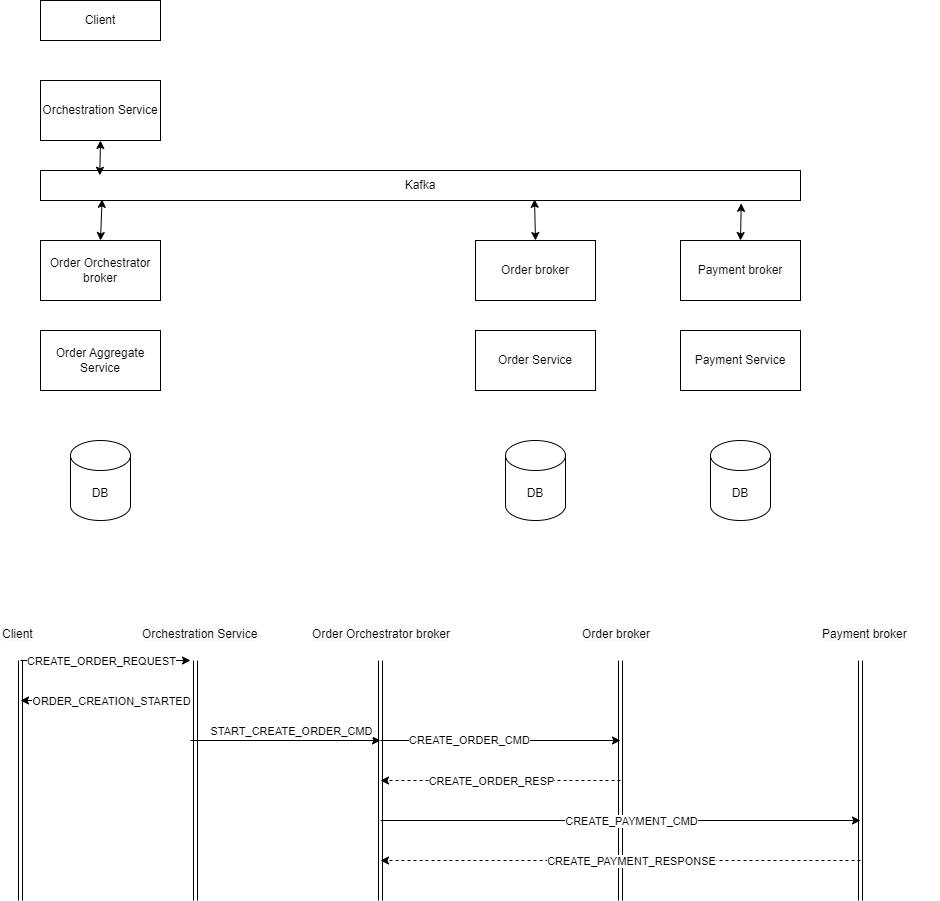

The diagram above was exported from draw.io. Its source (the exported page's mxGraphModel, read from the mxfile embedded in the PNG):
<mxGraphModel dx="1050" dy="557" grid="1" gridSize="10" guides="1" tooltips="1" connect="1" arrows="1" fold="1" page="1" pageScale="1" pageWidth="850" pageHeight="1100" math="0" shadow="0">
  <root>
    <mxCell id="0" />
    <mxCell id="1" parent="0" />
    <mxCell id="eTOdYadwrGakXhIgPnh0-1" value="Order Service" style="rounded=0;whiteSpace=wrap;html=1;" parent="1" vertex="1">
      <mxGeometry x="475" y="330" width="120" height="60" as="geometry" />
    </mxCell>
    <mxCell id="eTOdYadwrGakXhIgPnh0-2" value="DB" style="shape=cylinder3;whiteSpace=wrap;html=1;boundedLbl=1;backgroundOutline=1;size=15;" parent="1" vertex="1">
      <mxGeometry x="505" y="440" width="60" height="80" as="geometry" />
    </mxCell>
    <mxCell id="eTOdYadwrGakXhIgPnh0-3" value="Payment Service" style="rounded=0;whiteSpace=wrap;html=1;" parent="1" vertex="1">
      <mxGeometry x="680" y="330" width="120" height="60" as="geometry" />
    </mxCell>
    <mxCell id="eTOdYadwrGakXhIgPnh0-4" value="DB" style="shape=cylinder3;whiteSpace=wrap;html=1;boundedLbl=1;backgroundOutline=1;size=15;" parent="1" vertex="1">
      <mxGeometry x="710" y="440" width="60" height="80" as="geometry" />
    </mxCell>
    <mxCell id="eTOdYadwrGakXhIgPnh0-5" value="Order Aggregate Service" style="rounded=0;whiteSpace=wrap;html=1;" parent="1" vertex="1">
      <mxGeometry x="40" y="330" width="120" height="60" as="geometry" />
    </mxCell>
    <mxCell id="eTOdYadwrGakXhIgPnh0-6" value="DB" style="shape=cylinder3;whiteSpace=wrap;html=1;boundedLbl=1;backgroundOutline=1;size=15;" parent="1" vertex="1">
      <mxGeometry x="70" y="440" width="60" height="80" as="geometry" />
    </mxCell>
    <mxCell id="eTOdYadwrGakXhIgPnh0-7" value="Kafka" style="rounded=0;whiteSpace=wrap;html=1;" parent="1" vertex="1">
      <mxGeometry x="40" y="170" width="760" height="30" as="geometry" />
    </mxCell>
    <mxCell id="eTOdYadwrGakXhIgPnh0-8" value="Order broker" style="rounded=0;whiteSpace=wrap;html=1;" parent="1" vertex="1">
      <mxGeometry x="475" y="240" width="120" height="60" as="geometry" />
    </mxCell>
    <mxCell id="eTOdYadwrGakXhIgPnh0-9" value="Payment broker" style="rounded=0;whiteSpace=wrap;html=1;" parent="1" vertex="1">
      <mxGeometry x="680" y="240" width="120" height="60" as="geometry" />
    </mxCell>
    <mxCell id="eTOdYadwrGakXhIgPnh0-10" value="Order Orchestrator broker" style="rounded=0;whiteSpace=wrap;html=1;" parent="1" vertex="1">
      <mxGeometry x="40" y="240" width="120" height="60" as="geometry" />
    </mxCell>
    <mxCell id="eTOdYadwrGakXhIgPnh0-18" value="Orchestration Service" style="rounded=0;whiteSpace=wrap;html=1;" parent="1" vertex="1">
      <mxGeometry x="40" y="80" width="120" height="60" as="geometry" />
    </mxCell>
    <mxCell id="eTOdYadwrGakXhIgPnh0-19" value="Client" style="rounded=0;whiteSpace=wrap;html=1;" parent="1" vertex="1">
      <mxGeometry x="40" width="120" height="40" as="geometry" />
    </mxCell>
    <mxCell id="eTOdYadwrGakXhIgPnh0-21" value="" style="shape=link;html=1;rounded=0;" parent="1" edge="1">
      <mxGeometry width="100" relative="1" as="geometry">
        <mxPoint x="195" y="660" as="sourcePoint" />
        <mxPoint x="195" y="900" as="targetPoint" />
      </mxGeometry>
    </mxCell>
    <mxCell id="eTOdYadwrGakXhIgPnh0-23" value="" style="shape=link;html=1;rounded=0;" parent="1" edge="1">
      <mxGeometry width="100" relative="1" as="geometry">
        <mxPoint x="620" y="660" as="sourcePoint" />
        <mxPoint x="620" y="900" as="targetPoint" />
      </mxGeometry>
    </mxCell>
    <mxCell id="eTOdYadwrGakXhIgPnh0-24" value="" style="shape=link;html=1;rounded=0;" parent="1" edge="1">
      <mxGeometry width="100" relative="1" as="geometry">
        <mxPoint x="860" y="660" as="sourcePoint" />
        <mxPoint x="860" y="900" as="targetPoint" />
      </mxGeometry>
    </mxCell>
    <mxCell id="eTOdYadwrGakXhIgPnh0-25" value="" style="shape=link;html=1;rounded=0;" parent="1" edge="1">
      <mxGeometry width="100" relative="1" as="geometry">
        <mxPoint x="380" y="660" as="sourcePoint" />
        <mxPoint x="380" y="900" as="targetPoint" />
      </mxGeometry>
    </mxCell>
    <mxCell id="eTOdYadwrGakXhIgPnh0-26" value="&lt;span style=&quot;color: rgb(0, 0, 0); font-family: Helvetica; font-size: 12px; font-style: normal; font-variant-ligatures: normal; font-variant-caps: normal; font-weight: 400; letter-spacing: normal; orphans: 2; text-align: center; text-indent: 0px; text-transform: none; widows: 2; word-spacing: 0px; -webkit-text-stroke-width: 0px; white-space: normal; background-color: rgb(251, 251, 251); text-decoration-thickness: initial; text-decoration-style: initial; text-decoration-color: initial; display: inline !important; float: none;&quot;&gt;Order Orchestrator broker&lt;/span&gt;" style="text;whiteSpace=wrap;html=1;" parent="1" vertex="1">
      <mxGeometry x="310" y="620" width="170" height="40" as="geometry" />
    </mxCell>
    <mxCell id="eTOdYadwrGakXhIgPnh0-27" value="&lt;span style=&quot;color: rgb(0, 0, 0); font-family: Helvetica; font-size: 12px; font-style: normal; font-variant-ligatures: normal; font-variant-caps: normal; font-weight: 400; letter-spacing: normal; orphans: 2; text-align: center; text-indent: 0px; text-transform: none; widows: 2; word-spacing: 0px; -webkit-text-stroke-width: 0px; white-space: normal; background-color: rgb(251, 251, 251); text-decoration-thickness: initial; text-decoration-style: initial; text-decoration-color: initial; display: inline !important; float: none;&quot;&gt;Order broker&lt;/span&gt;" style="text;whiteSpace=wrap;html=1;" parent="1" vertex="1">
      <mxGeometry x="580" y="620" width="100" height="40" as="geometry" />
    </mxCell>
    <mxCell id="eTOdYadwrGakXhIgPnh0-29" value="&lt;span style=&quot;color: rgb(0, 0, 0); font-family: Helvetica; font-size: 12px; font-style: normal; font-variant-ligatures: normal; font-variant-caps: normal; font-weight: 400; letter-spacing: normal; orphans: 2; text-align: center; text-indent: 0px; text-transform: none; widows: 2; word-spacing: 0px; -webkit-text-stroke-width: 0px; white-space: normal; background-color: rgb(251, 251, 251); text-decoration-thickness: initial; text-decoration-style: initial; text-decoration-color: initial; display: inline !important; float: none;&quot;&gt;Payment broker&lt;/span&gt;" style="text;whiteSpace=wrap;html=1;" parent="1" vertex="1">
      <mxGeometry x="820" y="620" width="120" height="40" as="geometry" />
    </mxCell>
    <mxCell id="eTOdYadwrGakXhIgPnh0-30" value="&lt;span style=&quot;color: rgb(0, 0, 0); font-family: Helvetica; font-size: 12px; font-style: normal; font-variant-ligatures: normal; font-variant-caps: normal; font-weight: 400; letter-spacing: normal; orphans: 2; text-align: center; text-indent: 0px; text-transform: none; widows: 2; word-spacing: 0px; -webkit-text-stroke-width: 0px; white-space: normal; background-color: rgb(251, 251, 251); text-decoration-thickness: initial; text-decoration-style: initial; text-decoration-color: initial; display: inline !important; float: none;&quot;&gt;Orchestration Service&lt;/span&gt;" style="text;whiteSpace=wrap;html=1;" parent="1" vertex="1">
      <mxGeometry x="140" y="620" width="150" height="40" as="geometry" />
    </mxCell>
    <mxCell id="eTOdYadwrGakXhIgPnh0-31" value="" style="endArrow=classic;html=1;rounded=0;" parent="1" edge="1">
      <mxGeometry width="50" height="50" relative="1" as="geometry">
        <mxPoint x="190" y="740" as="sourcePoint" />
        <mxPoint x="380" y="740" as="targetPoint" />
      </mxGeometry>
    </mxCell>
    <mxCell id="62ymr3vSVJ1JUGJhmn-D-1" value="START_CREATE_ORDER_CMD" style="edgeLabel;html=1;align=center;verticalAlign=middle;resizable=0;points=[];" parent="eTOdYadwrGakXhIgPnh0-31" connectable="0" vertex="1">
      <mxGeometry x="-0.39" y="2" relative="1" as="geometry">
        <mxPoint x="42" y="-8" as="offset" />
      </mxGeometry>
    </mxCell>
    <mxCell id="eTOdYadwrGakXhIgPnh0-32" value="" style="endArrow=classic;html=1;rounded=0;" parent="1" edge="1">
      <mxGeometry width="50" height="50" relative="1" as="geometry">
        <mxPoint x="380" y="740" as="sourcePoint" />
        <mxPoint x="620" y="740" as="targetPoint" />
      </mxGeometry>
    </mxCell>
    <mxCell id="62ymr3vSVJ1JUGJhmn-D-2" value="CREATE_ORDER_CMD" style="edgeLabel;html=1;align=center;verticalAlign=middle;resizable=0;points=[];" parent="eTOdYadwrGakXhIgPnh0-32" connectable="0" vertex="1">
      <mxGeometry x="-0.2683" y="1" relative="1" as="geometry">
        <mxPoint as="offset" />
      </mxGeometry>
    </mxCell>
    <mxCell id="eTOdYadwrGakXhIgPnh0-33" value="" style="endArrow=classic;html=1;rounded=0;dashed=1;" parent="1" edge="1">
      <mxGeometry width="50" height="50" relative="1" as="geometry">
        <mxPoint x="620" y="780" as="sourcePoint" />
        <mxPoint x="380" y="780" as="targetPoint" />
      </mxGeometry>
    </mxCell>
    <mxCell id="62ymr3vSVJ1JUGJhmn-D-3" value="CREATE_ORDER_RESP" style="edgeLabel;html=1;align=center;verticalAlign=middle;resizable=0;points=[];" parent="eTOdYadwrGakXhIgPnh0-33" connectable="0" vertex="1">
      <mxGeometry x="0.41" relative="1" as="geometry">
        <mxPoint x="39" as="offset" />
      </mxGeometry>
    </mxCell>
    <mxCell id="eTOdYadwrGakXhIgPnh0-34" value="" style="endArrow=classic;html=1;rounded=0;" parent="1" edge="1">
      <mxGeometry width="50" height="50" relative="1" as="geometry">
        <mxPoint x="380" y="820" as="sourcePoint" />
        <mxPoint x="860" y="820" as="targetPoint" />
      </mxGeometry>
    </mxCell>
    <mxCell id="62ymr3vSVJ1JUGJhmn-D-4" value="CREATE_PAYMENT_CMD" style="edgeLabel;html=1;align=center;verticalAlign=middle;resizable=0;points=[];" parent="eTOdYadwrGakXhIgPnh0-34" connectable="0" vertex="1">
      <mxGeometry x="-0.5217" y="-3" relative="1" as="geometry">
        <mxPoint x="135" y="-3" as="offset" />
      </mxGeometry>
    </mxCell>
    <mxCell id="eTOdYadwrGakXhIgPnh0-35" value="" style="endArrow=classic;html=1;rounded=0;dashed=1;" parent="1" edge="1">
      <mxGeometry width="50" height="50" relative="1" as="geometry">
        <mxPoint x="860" y="860" as="sourcePoint" />
        <mxPoint x="380" y="860" as="targetPoint" />
      </mxGeometry>
    </mxCell>
    <mxCell id="62ymr3vSVJ1JUGJhmn-D-5" value="CREATE_PAYMENT_RESPONSE" style="edgeLabel;html=1;align=center;verticalAlign=middle;resizable=0;points=[];" parent="eTOdYadwrGakXhIgPnh0-35" connectable="0" vertex="1">
      <mxGeometry x="0.2425" relative="1" as="geometry">
        <mxPoint x="68" as="offset" />
      </mxGeometry>
    </mxCell>
    <mxCell id="62ymr3vSVJ1JUGJhmn-D-6" value="" style="endArrow=classic;startArrow=classic;html=1;rounded=0;exitX=0.5;exitY=0;exitDx=0;exitDy=0;entryX=0.081;entryY=0.96;entryDx=0;entryDy=0;entryPerimeter=0;" parent="1" source="eTOdYadwrGakXhIgPnh0-10" target="eTOdYadwrGakXhIgPnh0-7" edge="1">
      <mxGeometry width="50" height="50" relative="1" as="geometry">
        <mxPoint x="500" y="290" as="sourcePoint" />
        <mxPoint x="550" y="240" as="targetPoint" />
      </mxGeometry>
    </mxCell>
    <mxCell id="62ymr3vSVJ1JUGJhmn-D-9" value="" style="endArrow=classic;startArrow=classic;html=1;rounded=0;entryX=0.65;entryY=0.96;entryDx=0;entryDy=0;entryPerimeter=0;exitX=0.5;exitY=0;exitDx=0;exitDy=0;" parent="1" source="eTOdYadwrGakXhIgPnh0-8" target="eTOdYadwrGakXhIgPnh0-7" edge="1">
      <mxGeometry width="50" height="50" relative="1" as="geometry">
        <mxPoint x="500" y="290" as="sourcePoint" />
        <mxPoint x="550" y="240" as="targetPoint" />
      </mxGeometry>
    </mxCell>
    <mxCell id="62ymr3vSVJ1JUGJhmn-D-10" value="" style="endArrow=classic;startArrow=classic;html=1;rounded=0;entryX=0.922;entryY=1.093;entryDx=0;entryDy=0;entryPerimeter=0;exitX=0.5;exitY=0;exitDx=0;exitDy=0;" parent="1" source="eTOdYadwrGakXhIgPnh0-9" target="eTOdYadwrGakXhIgPnh0-7" edge="1">
      <mxGeometry width="50" height="50" relative="1" as="geometry">
        <mxPoint x="545" y="250" as="sourcePoint" />
        <mxPoint x="544" y="209" as="targetPoint" />
      </mxGeometry>
    </mxCell>
    <mxCell id="62ymr3vSVJ1JUGJhmn-D-11" value="" style="endArrow=classic;startArrow=classic;html=1;rounded=0;entryX=0.5;entryY=1;entryDx=0;entryDy=0;exitX=0.078;exitY=0.16;exitDx=0;exitDy=0;exitPerimeter=0;" parent="1" source="eTOdYadwrGakXhIgPnh0-7" target="eTOdYadwrGakXhIgPnh0-18" edge="1">
      <mxGeometry width="50" height="50" relative="1" as="geometry">
        <mxPoint x="555" y="260" as="sourcePoint" />
        <mxPoint x="554" y="219" as="targetPoint" />
      </mxGeometry>
    </mxCell>
    <mxCell id="62ymr3vSVJ1JUGJhmn-D-12" value="" style="shape=link;html=1;rounded=0;" parent="1" edge="1">
      <mxGeometry width="100" relative="1" as="geometry">
        <mxPoint x="20" y="660" as="sourcePoint" />
        <mxPoint x="20" y="900" as="targetPoint" />
      </mxGeometry>
    </mxCell>
    <mxCell id="62ymr3vSVJ1JUGJhmn-D-13" value="&lt;span style=&quot;color: rgb(0, 0, 0); font-family: Helvetica; font-size: 12px; font-style: normal; font-variant-ligatures: normal; font-variant-caps: normal; font-weight: 400; letter-spacing: normal; orphans: 2; text-align: center; text-indent: 0px; text-transform: none; widows: 2; word-spacing: 0px; -webkit-text-stroke-width: 0px; white-space: normal; background-color: rgb(251, 251, 251); text-decoration-thickness: initial; text-decoration-style: initial; text-decoration-color: initial; display: inline !important; float: none;&quot;&gt;Client&lt;/span&gt;" style="text;whiteSpace=wrap;html=1;" parent="1" vertex="1">
      <mxGeometry y="620" width="60" height="40" as="geometry" />
    </mxCell>
    <mxCell id="62ymr3vSVJ1JUGJhmn-D-14" value="" style="endArrow=classic;html=1;rounded=0;" parent="1" edge="1">
      <mxGeometry width="50" height="50" relative="1" as="geometry">
        <mxPoint x="20" y="660" as="sourcePoint" />
        <mxPoint x="190" y="660" as="targetPoint" />
      </mxGeometry>
    </mxCell>
    <mxCell id="62ymr3vSVJ1JUGJhmn-D-16" value="CREATE_ORDER_REQUEST" style="edgeLabel;html=1;align=center;verticalAlign=middle;resizable=0;points=[];" parent="62ymr3vSVJ1JUGJhmn-D-14" connectable="0" vertex="1">
      <mxGeometry x="-0.3318" y="2" relative="1" as="geometry">
        <mxPoint x="23" y="2" as="offset" />
      </mxGeometry>
    </mxCell>
    <mxCell id="62ymr3vSVJ1JUGJhmn-D-15" value="" style="endArrow=classic;html=1;rounded=0;" parent="1" edge="1">
      <mxGeometry width="50" height="50" relative="1" as="geometry">
        <mxPoint x="190" y="700" as="sourcePoint" />
        <mxPoint x="20" y="700" as="targetPoint" />
      </mxGeometry>
    </mxCell>
    <mxCell id="62ymr3vSVJ1JUGJhmn-D-17" value="ORDER_CREATION_STARTED" style="edgeLabel;html=1;align=center;verticalAlign=middle;resizable=0;points=[];" parent="62ymr3vSVJ1JUGJhmn-D-15" connectable="0" vertex="1">
      <mxGeometry x="0.4259" relative="1" as="geometry">
        <mxPoint x="41" as="offset" />
      </mxGeometry>
    </mxCell>
  </root>
</mxGraphModel>